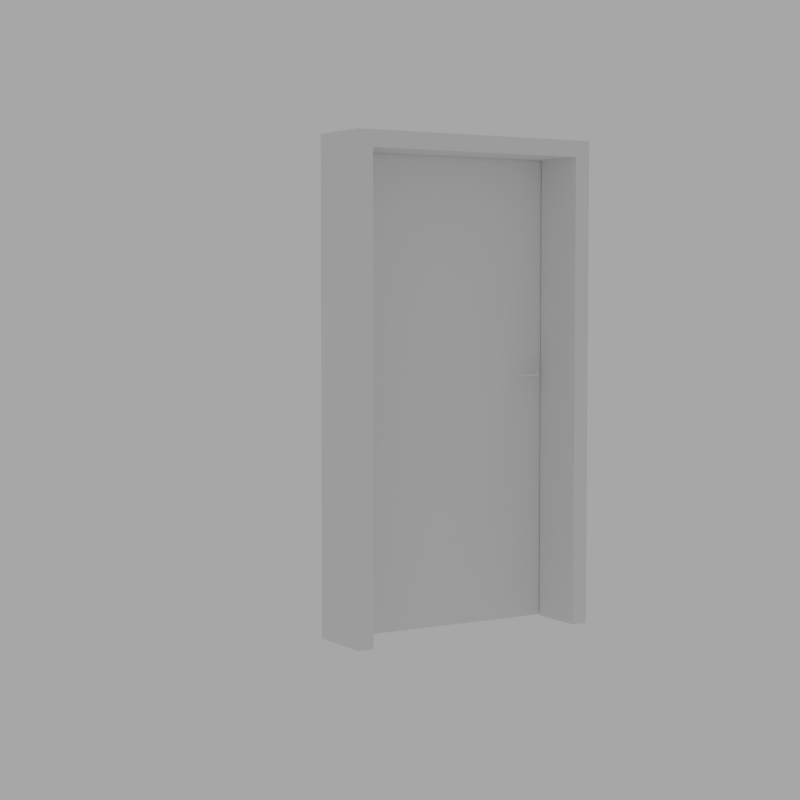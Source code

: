 # Source: ParametricDoor-V1.blend  (saved by Blender 2.76.0; exported with 4.5.12 LTS)
import bpy
from mathutils import Matrix  # noqa: F401  (used for matrix-valued properties, if any)

bpy.ops.wm.read_factory_settings(use_empty=True)
scene = bpy.context.scene
scene.name = 'Scene'

# ---- collections
col_collection_1 = bpy.data.collections.new('Collection 1'); scene.collection.children.link(col_collection_1)

# ---- materials (node trees are filled in below, after node groups)
mat_door = bpy.data.materials.new('_Door')
mat_door.alpha_threshold = 0.0
mat_door.roughness = 0.5
mat_door.line_color = (0.0, 0.0, 0.0, 1.0)
mat_doorhinges = bpy.data.materials.new('_DoorHinges')
mat_doorhinges.alpha_threshold = 0.0
mat_doorhinges.roughness = 0.5
mat_doorhinges.line_color = (0.0, 0.0, 0.0, 1.0)
mat_doorhandle = bpy.data.materials.new('_DoorHandle')
mat_doorhandle.alpha_threshold = 0.0
mat_doorhandle.roughness = 0.5
mat_doorhandle.line_color = (0.0, 0.0, 0.0, 1.0)

# ---- node groups
ng_auto_smooth = bpy.data.node_groups.new('Auto Smooth', 'GeometryNodeTree')
_s = ng_auto_smooth.interface.new_socket(name='Geometry', in_out='OUTPUT', socket_type='NodeSocketGeometry')
_s = ng_auto_smooth.interface.new_socket(name='Geometry', in_out='INPUT', socket_type='NodeSocketGeometry')
_s = ng_auto_smooth.interface.new_socket(name='Angle', in_out='INPUT', socket_type='NodeSocketFloat')
_s.subtype = 'ANGLE'
_s.min_value = 0.0
_s.max_value = 3.142
ng_auto_smooth.is_modifier = True
_N = ng_auto_smooth.nodes; _L = ng_auto_smooth.links
n0 = _N.new('NodeGroupOutput'); n0.name = 'Group Output'; n0.location = (480, -100)
n1 = _N.new('NodeGroupInput'); n1.name = 'Group Input'; n1.location = (-420, -300)
n2 = _N.new('NodeGroupInput'); n2.name = 'Group Input.001'; n2.location = (-60, -100)
n3 = _N.new('GeometryNodeSetShadeSmooth'); n3.name = 'Set Shade Smooth'; n3.location = (120, -100)
n3.domain = 'EDGE'
n4 = _N.new('GeometryNodeSetShadeSmooth'); n4.name = 'Set Shade Smooth.001'; n4.location = (300, -100)
n5 = _N.new('GeometryNodeInputMeshEdgeAngle'); n5.name = 'Edge Angle'; n5.location = (-420, -220)
n6 = _N.new('GeometryNodeInputEdgeSmooth'); n6.name = 'Is Edge Smooth'; n6.location = (-60, -160)
n7 = _N.new('GeometryNodeInputShadeSmooth'); n7.name = 'Is Face Smooth'; n7.location = (-240, -340)
n8 = _N.new('FunctionNodeBooleanMath'); n8.name = 'Boolean Math'; n8.location = (-60, -220)
n9 = _N.new('FunctionNodeCompare'); n9.name = 'Compare'; n9.location = (-240, -180)
n9.operation = 'LESS_EQUAL'
_L.new(n5.outputs[0], n9.inputs[0])
_L.new(n4.outputs[0], n0.inputs[0])
_L.new(n1.outputs[1], n9.inputs[1])
_L.new(n9.outputs[0], n8.inputs[0])
_L.new(n7.outputs[0], n8.inputs[1])
_L.new(n2.outputs[0], n3.inputs[0])
_L.new(n6.outputs[0], n3.inputs[1])
_L.new(n3.outputs[0], n4.inputs[0])
_L.new(n8.outputs[0], n3.inputs[2])
n0.is_active_output = True

# ---- material node trees
mat_door.use_nodes = True; mat_door.node_tree.nodes.clear()
_N = mat_door.node_tree.nodes; _L = mat_door.node_tree.links
n0 = _N.new('ShaderNodeOutputMaterial'); n0.name = 'Material Output'; n0.location = (26, 27)
n1 = _N.new('ShaderNodeBsdfDiffuse'); n1.name = 'Diffuse BSDF'; n1.location = (-174, 39)
_L.new(n1.outputs[0], n0.inputs[0])
n0.is_active_output = True
mat_doorhinges.use_nodes = True; mat_doorhinges.node_tree.nodes.clear()
_N = mat_doorhinges.node_tree.nodes; _L = mat_doorhinges.node_tree.links
n0 = _N.new('ShaderNodeOutputMaterial'); n0.name = 'Material Output'; n0.location = (26, 27)
n1 = _N.new('ShaderNodeBsdfDiffuse'); n1.name = 'Diffuse BSDF'; n1.location = (-174, 39)
_L.new(n1.outputs[0], n0.inputs[0])
n0.is_active_output = True
mat_doorhandle.use_nodes = True; mat_doorhandle.node_tree.nodes.clear()
_N = mat_doorhandle.node_tree.nodes; _L = mat_doorhandle.node_tree.links
n0 = _N.new('ShaderNodeOutputMaterial'); n0.name = 'Material Output'; n0.location = (26, 27)
n1 = _N.new('ShaderNodeBsdfDiffuse'); n1.name = 'Diffuse BSDF'; n1.location = (-174, 39)
_L.new(n1.outputs[0], n0.inputs[0])
n0.is_active_output = True

# ---- world
world_world = bpy.data.worlds.new('World'); scene.world = world_world
world_world.use_nodes = True; world_world.node_tree.nodes.clear()
_N = world_world.node_tree.nodes; _L = world_world.node_tree.links
n0 = _N.new('ShaderNodeOutputWorld'); n0.name = 'World Output'; n0.location = (26, 27)
n1 = _N.new('ShaderNodeBackground'); n1.name = 'Background'; n1.location = (-164, 39)
n1.inputs[0].default_value = (1.0, 1.0, 1.0, 1.0)
n1.inputs[1].default_value = 0.4
_L.new(n1.outputs[0], n0.inputs[0])
n0.is_active_output = True
world_world.color = (0.05088, 0.05088, 0.05088)
world_world.use_sun_shadow = False
world_world.sun_shadow_jitter_overblur = 0.0
world_world.cycles.sampling_method = 'MANUAL'
world_world.cycles.sample_map_resolution = 2048

# ---- cameras
cam_camera = bpy.data.cameras.new('Camera')
cam_camera.clip_end = 100.0
cam_camera.lens = 70.0
cam_camera.sensor_width = 32.0
cam_camera.sensor_height = 18.0
cam_camera.ortho_scale = 7.314
cam_camera.dof.focus_distance = 0.0

# ---- meshes
me_doorframe = bpy.data.meshes.new('_doorFrame')
me_doorframe.from_pydata([(1.09, -0.3, 2.07), (0.0, 0.0, 2.02), (1.04, -0.055, 2.02), (-0.05, 3.02e-08, 2.07), (1.04, 0.0, 2.02), (1.04, 0.0, -1.192e-07), (0.02, -0.055, 2.0), (0.02, -0.055, -5.96e-08), (0.02, -0.3, 2.0), (-0.05, -0.3, -5.96e-08), (-0.05, 3.02e-08, -5.96e-08), (-0.05, 3.02e-08, 2.07), (0.0, 0.0, -5.96e-08), (0.0, 0.0, 2.02), (1.09, 2.98e-08, 2.07), (-7.55e-09, -0.055, 2.02), (1.09, 2.98e-08, -1.192e-07), (-0.05, -0.3, 2.07), (1.09, -0.3, -1.192e-07), (1.02, -0.3, 2.0), (0.02, -0.3, 2.0), (1.02, -0.055, -1.192e-07), (1.02, -0.055, 2.0), (-0.05, -0.3, 2.07), (0.02, -0.3, -5.96e-08), (-7.55e-09, -0.055, 2.02), (-7.55e-09, -0.055, -5.96e-08), (1.09, 2.98e-08, 2.07), (0.02, -0.055, 2.0), (1.04, 0.0, 2.02), (1.02, -0.3, 2.0), (1.09, -0.3, 2.07), (1.02, -0.3, -1.192e-07), (1.04, -0.055, 2.02), (1.04, -0.055, -1.192e-07), (1.02, -0.055, 2.0), (0.0, 0.015, 0.351), (0.00375, 0.014, 0.351), (0.006495, 0.01125, 0.351), (0.0075, 0.0075, 0.351), (0.006495, 0.00375, 0.351), (0.00375, 0.001005, 0.351), (1.132e-09, 0.0, 0.351), (-0.00375, 0.001005, 0.351), (-0.006495, 0.00375, 0.351), (-0.0075, 0.0075, 0.351), (-0.006495, 0.01125, 0.351), (-0.00375, 0.014, 0.351), (0.0, 0.015, 0.249), (0.0, 0.015, 0.299), (0.00375, 0.014, 0.249), (0.00375, 0.014, 0.299), (0.006495, 0.01125, 0.249), (0.006495, 0.01125, 0.299), (0.0075, 0.0075, 0.249), (0.0075, 0.0075, 0.299), (0.006495, 0.00375, 0.249), (0.006495, 0.00375, 0.299), (0.00375, 0.001005, 0.249), (0.00375, 0.001005, 0.299), (1.132e-09, 0.0, 0.249), (1.132e-09, 0.0, 0.299), (-0.00375, 0.001005, 0.249), (-0.00375, 0.001005, 0.299), (-0.006495, 0.00375, 0.249), (-0.006495, 0.00375, 0.299), (-0.0075, 0.0075, 0.249), (-0.0075, 0.0075, 0.299), (-0.006495, 0.01125, 0.249), (-0.006495, 0.01125, 0.299), (-0.00375, 0.014, 0.249), (-0.00375, 0.014, 0.299), (0.0, 0.015, 1.721), (0.0, 0.015, 1.771), (0.00375, 0.014, 1.721), (0.00375, 0.014, 1.771), (0.006495, 0.01125, 1.721), (0.006495, 0.01125, 1.771), (0.0075, 0.0075, 1.721), (0.0075, 0.0075, 1.771), (0.006495, 0.00375, 1.721), (0.006495, 0.00375, 1.771), (0.00375, 0.001005, 1.721), (0.00375, 0.001005, 1.771), (1.132e-09, 0.0, 1.721), (1.132e-09, 0.0, 1.771), (-0.00375, 0.001005, 1.721), (-0.00375, 0.001005, 1.771), (-0.006495, 0.00375, 1.721), (-0.006495, 0.00375, 1.771), (-0.0075, 0.0075, 1.721), (-0.0075, 0.0075, 1.771), (-0.006495, 0.01125, 1.721), (-0.006495, 0.01125, 1.771), (-0.00375, 0.014, 1.721), (-0.00375, 0.014, 1.771), (0.0, 0.015, 1.669), (0.0, 0.015, 1.719), (0.00375, 0.014, 1.669), (0.00375, 0.014, 1.719), (0.006495, 0.01125, 1.669), (0.006495, 0.01125, 1.719), (0.0075, 0.0075, 1.669), (0.0075, 0.0075, 1.719), (0.006495, 0.00375, 1.669), (0.006495, 0.00375, 1.719), (0.00375, 0.001005, 1.669), (0.00375, 0.001005, 1.719), (1.132e-09, 0.0, 1.669), (1.132e-09, 0.0, 1.719), (-0.00375, 0.001005, 1.669), (-0.00375, 0.001005, 1.719), (-0.006495, 0.00375, 1.669), (-0.006495, 0.00375, 1.719), (-0.0075, 0.0075, 1.669), (-0.0075, 0.0075, 1.719), (-0.006495, 0.01125, 1.669), (-0.006495, 0.01125, 1.719), (-0.00375, 0.014, 1.669), (-0.00375, 0.014, 1.719), (0.0, 0.015, 0.301), (0.00375, 0.014, 0.301), (0.006495, 0.01125, 0.301), (0.0075, 0.0075, 0.301), (0.006495, 0.00375, 0.301), (0.00375, 0.001005, 0.301), (1.132e-09, 0.0, 0.301), (-0.00375, 0.001005, 0.301), (-0.006495, 0.00375, 0.301), (-0.0075, 0.0075, 0.301), (-0.006495, 0.01125, 0.301), (-0.00375, 0.014, 0.301)], [], [(26, 12, 13, 25), (10, 11, 13, 12), (11, 10, 9, 23), (21, 34, 18, 32), (4, 33, 31, 14), (14, 31, 18, 16), (32, 19, 22, 21), (24, 7, 6, 8), (23, 9, 24, 8), (13, 11, 23, 25), (7, 26, 25, 6), (25, 23, 8, 6), (7, 24, 9, 26), (12, 26, 9, 10), (3, 1, 15, 17), (15, 28, 20, 17), (34, 33, 4, 5), (16, 5, 4, 14), (21, 22, 33, 34), (31, 19, 32, 18), (33, 22, 19, 31), (5, 16, 18, 34), (27, 0, 2, 29), (2, 0, 30, 35), (27, 3, 17, 0), (2, 15, 1, 29), (29, 1, 3, 27), (0, 17, 20, 30), (30, 20, 28, 35), (28, 15, 2, 35), (120, 36, 37, 121), (121, 37, 38, 122), (122, 38, 39, 123), (123, 39, 40, 124), (124, 40, 41, 125), (125, 41, 42, 126), (126, 42, 43, 127), (127, 43, 44, 128), (128, 44, 45, 129), (129, 45, 46, 130), (131, 47, 36, 120), (130, 46, 47, 131), (48, 49, 51, 50), (50, 51, 53, 52), (52, 53, 55, 54), (54, 55, 57, 56), (56, 57, 59, 58), (58, 59, 61, 60), (60, 61, 63, 62), (62, 63, 65, 64), (64, 65, 67, 66), (66, 67, 69, 68), (70, 71, 49, 48), (68, 69, 71, 70), (72, 73, 75, 74), (74, 75, 77, 76), (76, 77, 79, 78), (78, 79, 81, 80), (80, 81, 83, 82), (82, 83, 85, 84), (84, 85, 87, 86), (86, 87, 89, 88), (88, 89, 91, 90), (90, 91, 93, 92), (75, 73, 95, 93, 91, 89, 87, 85, 83, 81, 79, 77), (94, 95, 73, 72), (92, 93, 95, 94), (72, 74, 76, 78, 80, 82, 84, 86, 88, 90, 92, 94), (96, 97, 99, 98), (98, 99, 101, 100), (100, 101, 103, 102), (102, 103, 105, 104), (104, 105, 107, 106), (106, 107, 109, 108), (108, 109, 111, 110), (110, 111, 113, 112), (112, 113, 115, 114), (114, 115, 117, 116), (99, 97, 119, 117, 115, 113, 111, 109, 107, 105, 103, 101), (118, 119, 97, 96), (116, 117, 119, 118), (96, 98, 100, 102, 104, 106, 108, 110, 112, 114, 116, 118), (48, 50, 52, 54, 56, 58, 60, 62, 64, 66, 68, 70), (51, 49, 71, 69, 67, 65, 63, 61, 59, 57, 55, 53), (120, 121, 122, 123, 124, 125, 126, 127, 128, 129, 130, 131), (37, 36, 47, 46, 45, 44, 43, 42, 41, 40, 39, 38)])
me_doorframe.polygons.foreach_set('use_smooth', [0, 0, 0, 0, 0, 0, 0, 0, 0, 0, 0, 0, 0, 0, 0, 0, 0, 0, 0, 0, 0, 0, 0, 0, 0, 0, 0, 0, 0, 0, 1, 1, 1, 1, 1, 1, 1, 1, 1, 1, 1, 1, 1, 1, 1, 1, 1, 1, 1, 1, 1, 1, 1, 1, 1, 1, 1, 1, 1, 1, 1, 1, 1, 1, 1, 1, 1, 1, 1, 1, 1, 1, 1, 1, 1, 1, 1, 1, 1, 1, 1, 1, 1, 1, 1, 1])
me_doorframe.polygons.foreach_set('material_index', [0, 0, 0, 0, 0, 0, 0, 0, 0, 0, 0, 0, 0, 0, 0, 0, 0, 0, 0, 0, 0, 0, 0, 0, 0, 0, 0, 0, 0, 0, 1, 1, 1, 1, 1, 1, 1, 1, 1, 1, 1, 1, 1, 1, 1, 1, 1, 1, 1, 1, 1, 1, 1, 1, 1, 1, 1, 1, 1, 1, 1, 1, 1, 1, 1, 1, 1, 1, 1, 1, 1, 1, 1, 1, 1, 1, 1, 1, 1, 1, 1, 1, 1, 1, 1, 1])
_uv = me_doorframe.uv_layers.new(name='UVMap')
_uv.uv.foreach_set('vector', [0.3203, 0.02734, 0.3477, 0.02734, 0.3477, 0.8516, 0.3203, 0.8516, 0.3672, 0.02734, 0.3672, 0.8711, 0.3477, 0.8516, 0.3477, 0.02734, 0.3672, 0.8711, 0.3672, 0.02734, 0.4883, 0.02734, 0.4883, 0.8711, 0.01562, 0.03125, 0.01562, 0.02344, 0.1133, 0.0, 0.1133, 0.03125, 0.2656, 0.9062, 0.2422, 0.9062, 0.1445, 0.875, 0.2656, 0.875, 0.2656, 0.875, 0.1445, 0.875, 0.1445, 0.03125, 0.2656, 0.03125, 0.1133, 0.03125, 0.1133, 0.8477, 0.01562, 0.8477, 0.01562, 0.03125, 0.5156, 0.02734, 0.6172, 0.02734, 0.6172, 0.8438, 0.5156, 0.8438, 0.4883, 0.8711, 0.4883, 0.02734, 0.5156, 0.02734, 0.5156, 0.8438, 0.3672, 0.9023, 0.3672, 0.8711, 0.4883, 0.8711, 0.3906, 0.9023, 0.6172, 0.02734, 0.6328, 0.02734, 0.6328, 0.8516, 0.6172, 0.8438, 0.6172, 0.8555, 0.5195, 0.8828, 0.5156, 0.8438, 0.6172, 0.8438, 0.6172, 0.02734, 0.5156, 0.02734, 0.5156, 0.0, 0.6172, 0.01953, 0.3672, 0.003906, 0.3906, 0.003906, 0.4883, 0.02734, 0.3672, 0.02734, 0.5, 0.05078, 0.5, 0.02344, 0.5156, 0.02344, 0.6172, 0.05078, 0.7109, 0.0, 0.7188, 0.007812, 0.6484, 0.07812, 0.6172, 0.05078, 0.3086, 0.03125, 0.3086, 0.8555, 0.2852, 0.8555, 0.2852, 0.03125, 0.2656, 0.03125, 0.2852, 0.03125, 0.2852, 0.8555, 0.2656, 0.875, 0.01562, 0.03125, 0.01562, 0.8477, 0.0, 0.8633, 0.0, 0.03125, 0.1445, 0.875, 0.1133, 0.8477, 0.1133, 0.03125, 0.1445, 0.03125, 0.01562, 0.8555, 0.01562, 0.8477, 0.1133, 0.8477, 0.1133, 0.8867, 0.2656, 0.007812, 0.2656, 0.03125, 0.1445, 0.03125, 0.2422, 0.007812, 0.5, 0.5234, 0.6172, 0.5234, 0.5156, 0.5508, 0.5, 0.5508, 0.7109, 0.5742, 0.6172, 0.5234, 0.6484, 0.4961, 0.7188, 0.5625, 0.5, 0.5234, 0.5, 0.05078, 0.6172, 0.05078, 0.6172, 0.5234, 0.4531, 0.5039, 0.4531, 0.07031, 0.4766, 0.07031, 0.4766, 0.5039, 0.4766, 0.5039, 0.4766, 0.07031, 0.5, 0.05078, 0.5, 0.5234, 0.6172, 0.5234, 0.6172, 0.05078, 0.6484, 0.07812, 0.6484, 0.4961, 0.6484, 0.4961, 0.6484, 0.07812, 0.75, 0.07812, 0.75, 0.4961, 0.75, 0.07812, 0.7578, 0.07031, 0.7578, 0.5039, 0.75, 0.4961, 0.1811, 0.5918, 0.1811, 0.9082, 0.1565, 0.9082, 0.1565, 0.5918, 0.1565, 0.5918, 0.1565, 0.9082, 0.132, 0.9082, 0.132, 0.5918, 0.132, 0.5918, 0.132, 0.9082, 0.1074, 0.9082, 0.1074, 0.5918, 0.1074, 0.5918, 0.1074, 0.9082, 0.08284, 0.9082, 0.08284, 0.5918, 0.08284, 0.5918, 0.08284, 0.9082, 0.05828, 0.9082, 0.05828, 0.5918, 0.05828, 0.5918, 0.05828, 0.9082, 0.03371, 0.9082, 0.03371, 0.5918, 0.3285, 0.5918, 0.3285, 0.9082, 0.3039, 0.9082, 0.3039, 0.5918, 0.3039, 0.5918, 0.3039, 0.9082, 0.2793, 0.9082, 0.2793, 0.5918, 0.2793, 0.5918, 0.2793, 0.9082, 0.2548, 0.9082, 0.2548, 0.5918, 0.2548, 0.5918, 0.2548, 0.9082, 0.2302, 0.9082, 0.2302, 0.5918, 0.2057, 0.5918, 0.2057, 0.9082, 0.1811, 0.9082, 0.1811, 0.5918, 0.2302, 0.5918, 0.2302, 0.9082, 0.2057, 0.9082, 0.2057, 0.5918, 0.1811, 0.09183, 0.1811, 0.4082, 0.1565, 0.4082, 0.1565, 0.09183, 0.1565, 0.09183, 0.1565, 0.4082, 0.132, 0.4082, 0.132, 0.09183, 0.132, 0.09183, 0.132, 0.4082, 0.1074, 0.4082, 0.1074, 0.09183, 0.1074, 0.09183, 0.1074, 0.4082, 0.08284, 0.4082, 0.08284, 0.09183, 0.08284, 0.09183, 0.08284, 0.4082, 0.05828, 0.4082, 0.05828, 0.09183, 0.05828, 0.09183, 0.05828, 0.4082, 0.03372, 0.4082, 0.03372, 0.09183, 0.3285, 0.09183, 0.3285, 0.4082, 0.3039, 0.4082, 0.3039, 0.09183, 0.3039, 0.09183, 0.3039, 0.4082, 0.2793, 0.4082, 0.2793, 0.09183, 0.2793, 0.09183, 0.2793, 0.4082, 0.2548, 0.4082, 0.2548, 0.09183, 0.2548, 0.09183, 0.2548, 0.4082, 0.2302, 0.4082, 0.2302, 0.09183, 0.2057, 0.09183, 0.2057, 0.4082, 0.1811, 0.4082, 0.1811, 0.09183, 0.2302, 0.09183, 0.2302, 0.4082, 0.2057, 0.4082, 0.2057, 0.09183, 0.8383, 0.09183, 0.8383, 0.4082, 0.8138, 0.4082, 0.8138, 0.09183, 0.8138, 0.09183, 0.8138, 0.4082, 0.7892, 0.4082, 0.7892, 0.09183, 0.7892, 0.09183, 0.7892, 0.4082, 0.7647, 0.4082, 0.7647, 0.09183, 0.7647, 0.09183, 0.7647, 0.4082, 0.7401, 0.4082, 0.7401, 0.09183, 0.7401, 0.09183, 0.7401, 0.4082, 0.7155, 0.4082, 0.7155, 0.09183, 0.7155, 0.09183, 0.7155, 0.4082, 0.691, 0.4082, 0.691, 0.09183, 0.9857, 0.09183, 0.9857, 0.4082, 0.9612, 0.4082, 0.9612, 0.09183, 0.9612, 0.09183, 0.9612, 0.4082, 0.9366, 0.4082, 0.9366, 0.09183, 0.9366, 0.09183, 0.9366, 0.4082, 0.912, 0.4082, 0.912, 0.09183, 0.912, 0.09183, 0.912, 0.4082, 0.8875, 0.4082, 0.8875, 0.09183, 0.7368, 0.4876, 0.7155, 0.4998, 0.691, 0.4998, 0.6697, 0.4876, 0.6574, 0.4663, 0.6574, 0.4417, 0.6697, 0.4205, 0.691, 0.4082, 0.7155, 0.4082, 0.7368, 0.4205, 0.7491, 0.4417, 0.7491, 0.4663, 0.8629, 0.09183, 0.8629, 0.4082, 0.8383, 0.4082, 0.8383, 0.09183, 0.8875, 0.09183, 0.8875, 0.4082, 0.8629, 0.4082, 0.8629, 0.09183, 0.7155, 0.000162, 0.7368, 0.01244, 0.7491, 0.03371, 0.7491, 0.05828, 0.7368, 0.07955, 0.7155, 0.09183, 0.691, 0.09183, 0.6697, 0.07955, 0.6574, 0.05828, 0.6574, 0.03371, 0.6697, 0.01244, 0.691, 0.000162, 0.5097, 0.09183, 0.5097, 0.4082, 0.4852, 0.4082, 0.4852, 0.09183, 0.4852, 0.09183, 0.4852, 0.4082, 0.4606, 0.4082, 0.4606, 0.09183, 0.4606, 0.09183, 0.4606, 0.4082, 0.436, 0.4082, 0.436, 0.09183, 0.436, 0.09183, 0.436, 0.4082, 0.4115, 0.4082, 0.4115, 0.09183, 0.4115, 0.09183, 0.4115, 0.4082, 0.3869, 0.4082, 0.3869, 0.09183, 0.3869, 0.09183, 0.3869, 0.4082, 0.3623, 0.4082, 0.3623, 0.09183, 0.6571, 0.09183, 0.6571, 0.4082, 0.6325, 0.4082, 0.6325, 0.09183, 0.6325, 0.09183, 0.6325, 0.4082, 0.608, 0.4082, 0.608, 0.09183, 0.608, 0.09183, 0.608, 0.4082, 0.5834, 0.4082, 0.5834, 0.09183, 0.5834, 0.09183, 0.5834, 0.4082, 0.5588, 0.4082, 0.5588, 0.09183, 0.4082, 0.4876, 0.3869, 0.4998, 0.3623, 0.4998, 0.3411, 0.4876, 0.3288, 0.4663, 0.3288, 0.4417, 0.3411, 0.4205, 0.3623, 0.4082, 0.3869, 0.4082, 0.4082, 0.4205, 0.4205, 0.4417, 0.4205, 0.4663, 0.5343, 0.09183, 0.5343, 0.4082, 0.5097, 0.4082, 0.5097, 0.09183, 0.5588, 0.09183, 0.5588, 0.4082, 0.5343, 0.4082, 0.5343, 0.09183, 0.3869, 0.000162, 0.4082, 0.01244, 0.4205, 0.03371, 0.4205, 0.05828, 0.4082, 0.07955, 0.3869, 0.09183, 0.3623, 0.09183, 0.3411, 0.07955, 0.3288, 0.05828, 0.3288, 0.03371, 0.3411, 0.01244, 0.3623, 0.000162, 0.05828, 0.000162, 0.07955, 0.01244, 0.09183, 0.03371, 0.09183, 0.05828, 0.07955, 0.07955, 0.05828, 0.09183, 0.03372, 0.09183, 0.01244, 0.07955, 0.0001621, 0.05828, 0.000162, 0.03372, 0.01244, 0.01244, 0.03371, 0.000162, 0.07955, 0.4876, 0.05828, 0.4998, 0.03372, 0.4998, 0.01245, 0.4876, 0.0001644, 0.4663, 0.0001642, 0.4417, 0.01245, 0.4205, 0.03372, 0.4082, 0.05828, 0.4082, 0.07955, 0.4205, 0.09183, 0.4417, 0.09183, 0.4663, 0.05828, 0.5002, 0.07955, 0.5124, 0.09183, 0.5337, 0.09183, 0.5583, 0.07955, 0.5795, 0.05828, 0.5918, 0.03371, 0.5918, 0.01244, 0.5795, 0.000162, 0.5583, 0.000162, 0.5337, 0.01244, 0.5124, 0.03371, 0.5002, 0.07955, 0.9876, 0.05828, 0.9998, 0.03372, 0.9998, 0.01244, 0.9876, 0.000162, 0.9663, 0.000162, 0.9417, 0.01244, 0.9205, 0.03371, 0.9082, 0.05828, 0.9082, 0.07955, 0.9205, 0.09183, 0.9417, 0.09183, 0.9663])
me_doorframe.materials.append(mat_door)
me_doorframe.materials.append(mat_doorhinges)
me_doorframe.use_remesh_preserve_volume = False
me_doorframe.use_remesh_preserve_attributes = False
me_doorframe.use_mirror_vertex_groups = False
me_doorframe.update()
me_doorleaf = bpy.data.meshes.new('_doorLeaf')
me_doorleaf.from_pydata([(1.037, -0.0475, 1.14), (1.037, -0.0175, 1.14), (1.037, -0.0475, 0.94), (1.037, -0.0175, 0.94), (1.027, -0.0475, 1.14), (1.027, -0.0175, 1.14), (1.027, -0.0475, 0.94), (1.027, -0.0175, 0.94), (1.037, -0.0425, 1.14), (1.037, -0.0225, 1.14), (1.037, -0.0425, 0.94), (1.037, -0.0225, 0.94), (1.027, -0.0425, 1.14), (1.027, -0.0225, 1.14), (1.027, -0.0425, 0.94), (1.027, -0.0225, 0.94), (1.037, -0.0175, 1.082), (1.037, -0.0175, 1.053), (1.037, -0.0475, 1.053), (1.037, -0.0475, 1.082), (1.027, -0.0175, 1.082), (1.027, -0.0175, 1.053), (1.027, -0.0475, 1.053), (1.027, -0.0475, 1.082), (1.027, -0.0425, 1.082), (1.027, -0.0425, 1.053), (1.027, -0.0225, 1.082), (1.027, -0.0225, 1.053), (1.037, -0.0425, 1.053), (1.037, -0.0425, 1.082), (1.037, -0.0225, 1.053), (1.037, -0.0225, 1.082), (1.037, -0.0415, 1.082), (1.037, -0.0415, 1.053), (1.047, -0.0235, 1.082), (1.047, -0.0235, 1.053), (1.027, -0.0415, 1.082), (1.027, -0.0415, 1.053), (1.027, -0.0235, 1.082), (1.027, -0.0235, 1.053), (0.005, -0.0075, 0.005), (0.005, -0.0575, 0.005), (1.035, -0.0575, 0.005), (0.005, -0.0575, 2.015), (1.035, -0.0575, 2.015), (1.035, -0.0075, 0.005), (1.035, -0.0075, 2.015), (0.005, -0.0075, 2.015), (0.969, 0.0525, 1.066), (0.9678, 0.05006, 1.065), (0.959, -0.0025, 1.06), (0.961, -0.0025, 1.057), (0.969, 0.0525, 1.074), (0.9678, 0.05006, 1.075), (0.959, -0.0025, 1.08), (0.961, -0.0025, 1.082), (0.979, 0.04012, 1.075), (0.977, 0.03877, 1.077), (0.979, 0.04012, 1.065), (0.977, 0.03877, 1.063), (0.977, -0.0025, 1.082), (0.979, -0.0025, 1.08), (0.979, -0.0025, 1.06), (0.977, -0.0025, 1.057), (0.959, 0.02654, 1.077), (0.961, 0.0279, 1.078), (0.9574, 0.02814, 1.077), (0.9586, 0.03058, 1.078), (0.959, 0.02654, 1.063), (0.961, 0.0279, 1.062), (0.9574, 0.02814, 1.063), (0.9586, 0.03058, 1.062), (0.8597, 0.04686, 1.075), (0.8597, 0.03822, 1.075), (0.859, 0.04682, 1.074), (0.859, 0.03832, 1.074), (0.859, 0.03832, 1.066), (0.859, 0.04682, 1.066), (0.8597, 0.03755, 1.066), (0.8597, 0.03755, 1.074), (0.8597, 0.04755, 1.074), (0.8597, 0.04755, 1.066), (0.8597, 0.04686, 1.065), (0.8597, 0.03822, 1.065), (0.953, -0.0075, 0.94), (0.949, -0.0075, 0.944), (0.949, -0.0075, 1.136), (0.953, -0.0075, 1.14), (0.989, -0.0075, 0.944), (0.985, -0.0075, 0.94), (0.989, -0.0075, 1.136), (0.985, -0.0075, 1.14), (0.953, -0.0025, 0.94), (0.949, -0.0025, 0.944), (0.949, -0.0025, 1.136), (0.953, -0.0025, 1.14), (0.989, -0.0025, 0.944), (0.985, -0.0025, 0.94), (0.989, -0.0025, 1.136), (0.985, -0.0025, 1.14), (0.969, -0.1175, 1.066), (0.9678, -0.1151, 1.065), (0.959, -0.0625, 1.06), (0.961, -0.0625, 1.057), (0.969, -0.1175, 1.074), (0.9678, -0.1151, 1.075), (0.959, -0.0625, 1.08), (0.961, -0.0625, 1.082), (0.979, -0.1051, 1.075), (0.977, -0.1038, 1.077), (0.979, -0.1051, 1.065), (0.977, -0.1038, 1.063), (0.977, -0.0625, 1.082), (0.979, -0.0625, 1.08), (0.979, -0.0625, 1.06), (0.977, -0.0625, 1.057), (0.959, -0.09154, 1.077), (0.961, -0.0929, 1.078), (0.9574, -0.09314, 1.077), (0.9586, -0.09558, 1.078), (0.959, -0.09154, 1.063), (0.961, -0.0929, 1.062), (0.9574, -0.09314, 1.063), (0.9586, -0.09558, 1.062), (0.8597, -0.1119, 1.075), (0.8597, -0.1032, 1.075), (0.859, -0.1118, 1.074), (0.859, -0.1033, 1.074), (0.859, -0.1033, 1.066), (0.859, -0.1118, 1.066), (0.8597, -0.1026, 1.066), (0.8597, -0.1026, 1.074), (0.8597, -0.1125, 1.074), (0.8597, -0.1125, 1.066), (0.8597, -0.1119, 1.065), (0.8597, -0.1032, 1.065), (0.953, -0.0575, 0.94), (0.949, -0.0575, 0.944), (0.949, -0.0575, 1.136), (0.953, -0.0575, 1.14), (0.989, -0.0575, 0.944), (0.985, -0.0575, 0.94), (0.989, -0.0575, 1.136), (0.985, -0.0575, 1.14), (0.953, -0.0625, 0.94), (0.949, -0.0625, 0.944), (0.949, -0.0625, 1.136), (0.953, -0.0625, 1.14), (0.989, -0.0625, 0.944), (0.985, -0.0625, 0.94), (0.989, -0.0625, 1.136), (0.985, -0.0625, 1.14), (0.005, -0.0575, 1.04), (1.035, -0.0575, 1.04), (1.035, -0.0075, 1.04), (0.005, -0.0075, 1.04), (0.005, -0.0075, 1.09), (0.005, -0.0575, 1.09), (1.035, -0.0575, 1.09), (1.035, -0.0075, 1.09), (0.005, -0.01931, 0.005), (0.005, -0.01931, 2.015), (1.035, -0.01931, 0.005), (1.035, -0.01931, 2.015), (1.035, -0.01931, 1.04), (0.005, -0.01931, 1.04), (0.005, -0.01931, 1.09), (1.035, -0.01931, 1.09), (0.005, -0.0454, 0.005), (1.035, -0.0454, 0.005), (1.035, -0.0454, 2.015), (0.005, -0.0454, 1.04), (0.005, -0.0454, 1.09), (0.005, -0.0454, 2.015), (1.035, -0.0454, 1.04), (1.035, -0.0454, 1.09), (1.015, -0.0454, 1.04), (1.015, -0.01931, 1.04), (1.015, -0.0454, 1.09), (1.015, -0.01931, 1.09)], [], [(30, 11, 3, 17), (27, 21, 7, 15), (9, 1, 5, 13), (19, 0, 4, 23), (10, 2, 6, 14), (17, 3, 7, 21), (3, 11, 15, 7), (11, 10, 14, 15), (0, 8, 12, 4), (8, 9, 13, 12), (22, 25, 14, 6), (25, 27, 15, 14), (18, 2, 10, 28), (28, 10, 11, 30), (8, 29, 31, 9), (28, 30, 27, 25), (0, 19, 29, 8), (19, 18, 28, 29), (12, 13, 26, 24), (31, 29, 24, 26), (4, 12, 24, 23), (23, 24, 25, 22), (1, 16, 20, 5), (16, 17, 21, 20), (2, 18, 22, 6), (18, 19, 23, 22), (13, 5, 20, 26), (26, 20, 21, 27), (9, 31, 16, 1), (31, 30, 17, 16), (30, 31, 26, 27), (29, 28, 25, 24), (33, 32, 36, 37), (33, 35, 34, 32), (37, 36, 38, 39), (35, 33, 37, 39), (34, 35, 39, 38), (32, 34, 38, 36), (152, 41, 42, 153), (171, 168, 41, 152), (156, 47, 46, 159), (61, 62, 58, 56), (52, 56, 58, 48), (49, 59, 69, 71), (69, 59, 63, 51), (57, 65, 55, 60), (57, 53, 67, 65), (72, 73, 67, 53), (74, 77, 76, 75), (66, 79, 78, 70), (48, 81, 80, 52), (82, 49, 71, 83), (70, 68, 64, 66), (64, 68, 50, 54), (60, 61, 56, 57), (59, 58, 62, 63), (49, 48, 58, 59), (57, 56, 52, 53), (70, 71, 69, 68), (68, 69, 51, 50), (54, 55, 65, 64), (64, 65, 67, 66), (80, 72, 53, 52), (66, 67, 73, 79), (75, 73, 72, 74), (79, 75, 76, 78), (83, 76, 77, 82), (81, 77, 74, 80), (71, 70, 78, 83), (82, 81, 48, 49), (81, 82, 77), (74, 72, 80), (75, 79, 73), (83, 78, 76), (90, 88, 96, 98), (95, 99, 98, 96, 97, 92, 93, 94), (92, 97, 89, 84), (85, 86, 94, 93), (87, 91, 99, 95), (89, 97, 96, 88), (99, 91, 90, 98), (85, 93, 92, 84), (87, 95, 94, 86), (113, 108, 110, 114), (104, 100, 110, 108), (101, 123, 121, 111), (121, 103, 115, 111), (109, 112, 107, 117), (109, 117, 119, 105), (124, 105, 119, 125), (126, 127, 128, 129), (118, 122, 130, 131), (100, 104, 132, 133), (134, 135, 123, 101), (122, 118, 116, 120), (116, 106, 102, 120), (112, 109, 108, 113), (111, 115, 114, 110), (101, 111, 110, 100), (109, 105, 104, 108), (122, 120, 121, 123), (120, 102, 103, 121), (106, 116, 117, 107), (116, 118, 119, 117), (132, 104, 105, 124), (118, 131, 125, 119), (127, 126, 124, 125), (131, 130, 128, 127), (135, 134, 129, 128), (133, 132, 126, 129), (123, 135, 130, 122), (134, 101, 100, 133), (133, 129, 134), (126, 132, 124), (127, 125, 131), (135, 128, 130), (142, 150, 148, 140), (147, 146, 145, 144, 149, 148, 150, 151), (144, 136, 141, 149), (137, 145, 146, 138), (139, 147, 151, 143), (141, 140, 148, 149), (151, 150, 142, 143), (137, 136, 144, 145), (139, 138, 146, 147), (164, 162, 45, 154), (168, 169, 42, 41), (163, 46, 47, 161), (167, 164, 154, 159), (40, 155, 154, 45), (172, 171, 152, 157), (157, 152, 153, 158), (43, 157, 158, 44), (173, 172, 157, 43), (163, 167, 159, 46), (155, 156, 159, 154), (170, 175, 167, 163), (47, 156, 166, 161), (156, 155, 165, 166), (164, 167, 179, 177), (170, 163, 161, 173), (40, 45, 162, 160), (174, 169, 162, 164), (155, 40, 160, 165), (153, 42, 169, 174), (44, 170, 173, 43), (158, 153, 174, 175), (44, 158, 175, 170), (161, 166, 172, 173), (166, 165, 171, 172), (160, 162, 169, 168), (165, 160, 168, 171), (178, 176, 177, 179), (167, 175, 178, 179), (174, 164, 177, 176), (175, 174, 176, 178)])
me_doorleaf.polygons.foreach_set('material_index', [1, 1, 1, 1, 1, 1, 1, 1, 1, 1, 1, 1, 1, 1, 1, 1, 1, 1, 1, 1, 1, 1, 1, 1, 1, 1, 1, 1, 1, 1, 1, 1, 1, 1, 1, 1, 1, 1, 0, 0, 0, 1, 1, 1, 1, 1, 1, 1, 1, 1, 1, 1, 1, 1, 1, 1, 1, 1, 1, 1, 1, 1, 1, 1, 1, 1, 1, 1, 1, 1, 1, 1, 1, 1, 1, 1, 1, 1, 1, 1, 1, 1, 1, 1, 1, 1, 1, 1, 1, 1, 1, 1, 1, 1, 1, 1, 1, 1, 1, 1, 1, 1, 1, 1, 1, 1, 1, 1, 1, 1, 1, 1, 1, 1, 1, 1, 1, 1, 1, 1, 1, 1, 1, 1, 1, 0, 0, 0, 0, 0, 0, 0, 0, 0, 0, 0, 0, 0, 0, 0, 0, 0, 0, 0, 0, 0, 0, 0, 0, 0, 0, 0, 0, 0, 0, 0])
_uv = me_doorleaf.uv_layers.new(name='UVMap')
_uv.uv.foreach_set('vector', [0.09794, 0.3421, 0.09794, 0.02818, 0.1119, 0.02818, 0.1119, 0.3421, 0.4353, 0.3314, 0.4205, 0.3314, 0.4356, 0.0002787, 0.4503, 0.0009507, 0.09794, 0.5863, 0.1119, 0.5863, 0.1119, 0.6142, 0.09794, 0.6142, 0.02818, 0.4258, 0.02818, 0.5863, 0.0002787, 0.5863, 0.000279, 0.4258, 0.04214, 0.02818, 0.02818, 0.02818, 0.02818, 0.0002787, 0.04214, 0.0002787, 0.1119, 0.3421, 0.1119, 0.02818, 0.1398, 0.02818, 0.1398, 0.3421, 0.1119, 0.02818, 0.09794, 0.02818, 0.09794, 0.0002787, 0.1119, 0.0002787, 0.09794, 0.02818, 0.04214, 0.02818, 0.04214, 0.0002787, 0.09794, 0.0002787, 0.02818, 0.5863, 0.04214, 0.5863, 0.04214, 0.6142, 0.02818, 0.6142, 0.04214, 0.5863, 0.09794, 0.5863, 0.09794, 0.6142, 0.04214, 0.6142, 0.5134, 0.3356, 0.5011, 0.3359, 0.5059, 0.003201, 0.5178, 0.003392, 0.5011, 0.3359, 0.4353, 0.3314, 0.4503, 0.0009507, 0.5059, 0.003201, 0.02818, 0.3421, 0.02818, 0.02818, 0.04214, 0.02818, 0.04214, 0.3421, 0.04214, 0.3421, 0.04214, 0.02818, 0.09794, 0.02818, 0.09794, 0.3421, 0.04214, 0.5863, 0.04214, 0.4258, 0.09794, 0.4258, 0.09794, 0.5863, 0.5468, 0.5874, 0.5468, 0.5316, 0.5747, 0.5316, 0.5747, 0.5874, 0.02818, 0.5863, 0.02818, 0.4258, 0.04214, 0.4258, 0.04214, 0.5863, 0.02818, 0.4258, 0.02818, 0.3421, 0.04214, 0.3421, 0.04214, 0.4258, 0.5029, 0.5831, 0.4518, 0.5861, 0.4378, 0.4196, 0.5016, 0.4119, 0.6026, 0.531, 0.5468, 0.531, 0.5468, 0.5031, 0.6026, 0.5031, 0.5178, 0.5828, 0.5029, 0.5831, 0.5016, 0.4119, 0.5152, 0.4117, 0.5152, 0.4117, 0.5016, 0.4119, 0.5011, 0.3359, 0.5134, 0.3356, 0.1119, 0.5863, 0.1119, 0.4258, 0.1398, 0.4258, 0.1398, 0.5863, 0.1119, 0.4258, 0.1119, 0.3421, 0.1398, 0.3421, 0.1398, 0.4258, 0.02818, 0.02818, 0.02818, 0.3421, 0.0002791, 0.3421, 0.000279, 0.02818, 0.02818, 0.3421, 0.02818, 0.4258, 0.000279, 0.4258, 0.0002791, 0.3421, 0.4518, 0.5861, 0.4382, 0.5873, 0.4236, 0.4205, 0.4378, 0.4196, 0.4378, 0.4196, 0.4236, 0.4205, 0.4205, 0.3314, 0.4353, 0.3314, 0.09794, 0.5863, 0.09794, 0.4258, 0.1119, 0.4258, 0.1119, 0.5863, 0.09794, 0.4258, 0.09794, 0.3421, 0.1119, 0.3421, 0.1119, 0.4258, 0.5463, 0.5031, 0.5463, 0.5868, 0.5184, 0.5868, 0.5184, 0.5031, 0.479, 0.3922, 0.4855, 0.3552, 0.5011, 0.3359, 0.5016, 0.4119, 0.6289, 0.4741, 0.5688, 0.468, 0.559, 0.4901, 0.6341, 0.5025, 0.6289, 0.4741, 0.6451, 0.4175, 0.5592, 0.4175, 0.5688, 0.468, 0.6451, 0.3049, 0.5592, 0.3049, 0.5592, 0.3582, 0.6451, 0.3582, 0.6451, 0.4175, 0.6289, 0.4741, 0.6341, 0.5025, 0.6886, 0.4747, 0.5592, 0.4175, 0.6451, 0.4175, 0.6451, 0.3582, 0.5592, 0.3582, 0.5688, 0.468, 0.5592, 0.4175, 0.5184, 0.4603, 0.559, 0.4901, 0.844, 0.4962, 0.844, 1.0, 0.0, 1.0, 0.0, 0.4962, 0.8538, 0.4962, 0.8538, 1.0, 0.844, 1.0, 0.844, 0.4962, 1.0, 0.5537, 1.0, 0.9996, 0.1573, 0.9996, 0.1573, 0.5537, 0.9997, 0.767, 0.9997, 0.8229, 0.8808, 0.8099, 0.8808, 0.78, 0.8364, 0.7838, 0.8808, 0.78, 0.8808, 0.8099, 0.8364, 0.8061, 0.7784, 0.00826, 0.8141, 0.02549, 0.7883, 0.07348, 0.7785, 0.06961, 0.7883, 0.07348, 0.8141, 0.02549, 0.8709, 0.1261, 0.8329, 0.1482, 0.4361, 0.7413, 0.4103, 0.6933, 0.4549, 0.6185, 0.4929, 0.6407, 0.4361, 0.7413, 0.4004, 0.7585, 0.4005, 0.6972, 0.4103, 0.6933, 0.1438, 0.6431, 0.1539, 0.6186, 0.4005, 0.6972, 0.4004, 0.7585, 0.5283, 0.783, 0.5283, 0.8069, 0.5045, 0.8069, 0.5045, 0.783, 0.2276, 0.7766, 0.5017, 0.7829, 0.5017, 0.807, 0.2276, 0.8133, 0.8364, 0.8061, 0.5311, 0.8069, 0.5311, 0.783, 0.8364, 0.7838, 0.5218, 0.1237, 0.7784, 0.00826, 0.7785, 0.06961, 0.5319, 0.1481, 0.2276, 0.8133, 0.2214, 0.814, 0.2214, 0.7759, 0.2276, 0.7766, 0.2214, 0.7759, 0.2214, 0.814, 0.1404, 0.8229, 0.1404, 0.767, 0.4929, 0.6407, 0.5002, 0.6459, 0.4397, 0.7483, 0.4361, 0.7413, 0.8141, 0.02549, 0.8177, 0.01849, 0.8782, 0.1209, 0.8709, 0.1261, 0.7784, 0.00826, 0.7784, 0.0002787, 0.8177, 0.01849, 0.8141, 0.02549, 0.4361, 0.7413, 0.4397, 0.7483, 0.4004, 0.7665, 0.4004, 0.7585, 0.7779, 0.07817, 0.7785, 0.06961, 0.7883, 0.07348, 0.7838, 0.08037, 0.7838, 0.08037, 0.7883, 0.07348, 0.8329, 0.1482, 0.8247, 0.152, 0.4467, 0.6147, 0.4549, 0.6185, 0.4103, 0.6933, 0.4058, 0.6864, 0.4058, 0.6864, 0.4103, 0.6933, 0.4005, 0.6972, 0.3999, 0.6886, 0.1416, 0.6466, 0.1438, 0.6431, 0.4004, 0.7585, 0.4004, 0.7665, 0.3999, 0.6886, 0.4005, 0.6972, 0.1539, 0.6186, 0.1547, 0.6147, 0.1507, 0.6169, 0.1539, 0.6186, 0.1438, 0.6431, 0.1404, 0.6423, 0.5017, 0.7829, 0.5045, 0.783, 0.5045, 0.8069, 0.5017, 0.807, 0.5319, 0.1481, 0.5287, 0.1499, 0.5184, 0.1245, 0.5218, 0.1237, 0.5311, 0.8069, 0.5283, 0.8069, 0.5283, 0.783, 0.5311, 0.783, 0.7785, 0.06961, 0.7779, 0.07817, 0.5327, 0.152, 0.5319, 0.1481, 0.5218, 0.1237, 0.5196, 0.1202, 0.7784, 0.0002787, 0.7784, 0.00826, 0.5196, 0.1202, 0.5218, 0.1237, 0.5184, 0.1245, 0.1404, 0.6423, 0.1438, 0.6431, 0.1416, 0.6466, 0.1507, 0.6169, 0.1547, 0.6147, 0.1539, 0.6186, 0.5319, 0.1481, 0.5327, 0.152, 0.5287, 0.1499, 0.2804, 0.5612, 0.2804, 0.02539, 0.2944, 0.02539, 0.2944, 0.5612, 0.3948, 0.5723, 0.3056, 0.5723, 0.2944, 0.5612, 0.2944, 0.02539, 0.3056, 0.01423, 0.3948, 0.01423, 0.406, 0.02539, 0.406, 0.5612, 0.3948, 0.01423, 0.3056, 0.01423, 0.3056, 0.0002787, 0.3948, 0.0002787, 0.42, 0.02539, 0.42, 0.5612, 0.406, 0.5612, 0.406, 0.02539, 0.3948, 0.5863, 0.3056, 0.5863, 0.3056, 0.5723, 0.3948, 0.5723, 0.2957, 0.004365, 0.3056, 0.01423, 0.2944, 0.02539, 0.2845, 0.01553, 0.3056, 0.5723, 0.2957, 0.5822, 0.2845, 0.571, 0.2944, 0.5612, 0.4159, 0.01553, 0.406, 0.02539, 0.3948, 0.01423, 0.4047, 0.004365, 0.4047, 0.5822, 0.3948, 0.5723, 0.406, 0.5612, 0.4159, 0.571, 0.9997, 0.8792, 0.8808, 0.8662, 0.8808, 0.8364, 0.9997, 0.8234, 0.8364, 0.8625, 0.8364, 0.8402, 0.8808, 0.8364, 0.8808, 0.8662, 0.7784, 0.2964, 0.7785, 0.235, 0.7883, 0.2312, 0.8141, 0.2791, 0.7883, 0.2312, 0.8329, 0.1564, 0.8709, 0.1785, 0.8141, 0.2791, 0.7965, 0.6399, 0.8533, 0.7406, 0.8153, 0.7627, 0.7707, 0.6879, 0.7965, 0.6399, 0.7707, 0.6879, 0.7609, 0.6841, 0.7608, 0.6227, 0.5042, 0.7381, 0.7608, 0.6227, 0.7609, 0.6841, 0.5143, 0.7626, 0.5283, 0.8633, 0.5045, 0.8633, 0.5045, 0.8393, 0.5283, 0.8393, 0.2276, 0.8697, 0.2276, 0.8329, 0.5017, 0.8392, 0.5017, 0.8634, 0.8364, 0.8402, 0.8364, 0.8625, 0.5311, 0.8633, 0.5311, 0.8393, 0.5218, 0.1809, 0.5319, 0.1565, 0.7785, 0.235, 0.7784, 0.2964, 0.2276, 0.8329, 0.2276, 0.8697, 0.2214, 0.8704, 0.2214, 0.8323, 0.2214, 0.8704, 0.1404, 0.8792, 0.1404, 0.8234, 0.2214, 0.8323, 0.8533, 0.7406, 0.7965, 0.6399, 0.8001, 0.6329, 0.8606, 0.7353, 0.8141, 0.2791, 0.8709, 0.1785, 0.8782, 0.1838, 0.8177, 0.2861, 0.7784, 0.2964, 0.8141, 0.2791, 0.8177, 0.2861, 0.7784, 0.3044, 0.7965, 0.6399, 0.7608, 0.6227, 0.7608, 0.6147, 0.8001, 0.6329, 0.7779, 0.2265, 0.7838, 0.2243, 0.7883, 0.2312, 0.7785, 0.235, 0.7838, 0.2243, 0.8247, 0.1526, 0.8329, 0.1564, 0.7883, 0.2312, 0.8071, 0.7665, 0.7662, 0.6948, 0.7707, 0.6879, 0.8153, 0.7627, 0.7662, 0.6948, 0.7603, 0.6926, 0.7609, 0.6841, 0.7707, 0.6879, 0.502, 0.7346, 0.7608, 0.6147, 0.7608, 0.6227, 0.5042, 0.7381, 0.7603, 0.6926, 0.5151, 0.7665, 0.5143, 0.7626, 0.7609, 0.6841, 0.5111, 0.7644, 0.5008, 0.7389, 0.5042, 0.7381, 0.5143, 0.7626, 0.5017, 0.8634, 0.5017, 0.8392, 0.5045, 0.8393, 0.5045, 0.8633, 0.5319, 0.1565, 0.5218, 0.1809, 0.5184, 0.1802, 0.5287, 0.1547, 0.5311, 0.8393, 0.5311, 0.8633, 0.5283, 0.8633, 0.5283, 0.8393, 0.7785, 0.235, 0.5319, 0.1565, 0.5327, 0.1526, 0.7779, 0.2265, 0.5218, 0.1809, 0.7784, 0.2964, 0.7784, 0.3044, 0.5196, 0.1845, 0.5196, 0.1845, 0.5184, 0.1802, 0.5218, 0.1809, 0.5008, 0.7389, 0.502, 0.7346, 0.5042, 0.7381, 0.5111, 0.7644, 0.5143, 0.7626, 0.5151, 0.7665, 0.5319, 0.1565, 0.5287, 0.1547, 0.5327, 0.1526, 0.2799, 0.5612, 0.2659, 0.5612, 0.2659, 0.02539, 0.2799, 0.02539, 0.1655, 0.5723, 0.1543, 0.5612, 0.1543, 0.02539, 0.1655, 0.01423, 0.2548, 0.01423, 0.2659, 0.02539, 0.2659, 0.5612, 0.2548, 0.5723, 0.1655, 0.01423, 0.1655, 0.0002787, 0.2548, 0.0002787, 0.2548, 0.01423, 0.1404, 0.02539, 0.1543, 0.02539, 0.1543, 0.5612, 0.1404, 0.5612, 0.1655, 0.5863, 0.1655, 0.5723, 0.2548, 0.5723, 0.2548, 0.5863, 0.2646, 0.004365, 0.2758, 0.01553, 0.2659, 0.02539, 0.2548, 0.01423, 0.2548, 0.5723, 0.2659, 0.5612, 0.2758, 0.571, 0.2646, 0.5822, 0.1444, 0.01553, 0.1556, 0.004365, 0.1655, 0.01423, 0.1543, 0.02539, 0.1556, 0.5822, 0.1444, 0.571, 0.1543, 0.5612, 0.1655, 0.5723, 0.1476, 0.5279, 0.1476, 0.02409, 0.1573, 0.02409, 0.1573, 0.5279, 1.0, 0.005794, 0.1573, 0.005794, 0.1573, 0.0, 1.0, 0.0, 0.0, 0.005782, 0.0, 0.0, 0.844, 0.0, 0.844, 0.005782, 0.1476, 0.5537, 0.1476, 0.5279, 0.1573, 0.5279, 0.1573, 0.5537, 1.0, 0.02409, 1.0, 0.5279, 0.1573, 0.5279, 0.1573, 0.02409, 0.8538, 0.4704, 0.8538, 0.4962, 0.844, 0.4962, 0.844, 0.4704, 0.844, 0.4704, 0.844, 0.4962, 0.0, 0.4962, 0.0, 0.4704, 0.844, 0.02449, 0.844, 0.4704, 0.0, 0.4704, 0.0, 0.02449, 0.8538, 0.02449, 0.8538, 0.4704, 0.844, 0.4704, 0.844, 0.02449, 0.1476, 0.9996, 0.1476, 0.5537, 0.1573, 0.5537, 0.1573, 0.9996, 1.0, 0.5279, 1.0, 0.5537, 0.1573, 0.5537, 0.1573, 0.5279, 0.1259, 0.9996, 0.1259, 0.5537, 0.1476, 0.5537, 0.1476, 0.9996, 0.8847, 0.02449, 0.8847, 0.4704, 0.8751, 0.4704, 0.8751, 0.02449, 0.8847, 0.4704, 0.8847, 0.4962, 0.8751, 0.4962, 0.8751, 0.4704, 0.1476, 0.5279, 0.1476, 0.5537, 0.1476, 0.5537, 0.1476, 0.5279, 0.0, 0.0186, 0.0, 0.005782, 0.844, 0.005782, 0.844, 0.0186, 1.0, 0.02409, 0.1573, 0.02409, 0.1573, 0.0184, 1.0, 0.0184, 0.1259, 0.5279, 0.1259, 0.02409, 0.1476, 0.02409, 0.1476, 0.5279, 0.8847, 0.4962, 0.8847, 1.0, 0.8751, 1.0, 0.8751, 0.4962, 0.116, 0.5279, 0.116, 0.02409, 0.1259, 0.02409, 0.1259, 0.5279, 0.0, 0.02449, 0.0, 0.0186, 0.844, 0.0186, 0.844, 0.02449, 0.116, 0.5537, 0.116, 0.5279, 0.1259, 0.5279, 0.1259, 0.5537, 0.116, 0.9996, 0.116, 0.5537, 0.1259, 0.5537, 0.1259, 0.9996, 0.8751, 0.02449, 0.8751, 0.4704, 0.8538, 0.4704, 0.8538, 0.02449, 0.8751, 0.4704, 0.8751, 0.4962, 0.8538, 0.4962, 0.8538, 0.4704, 1.0, 0.0184, 0.1573, 0.0184, 0.1573, 0.005794, 1.0, 0.005794, 0.8751, 0.4962, 0.8751, 1.0, 0.8538, 1.0, 0.8538, 0.4962, 0.1259, 0.5537, 0.1259, 0.5279, 0.1476, 0.5279, 0.1476, 0.5537, 0.1476, 0.5537, 0.1259, 0.5537, 0.1259, 0.5537, 0.1476, 0.5537, 0.1259, 0.5279, 0.1476, 0.5279, 0.1476, 0.5279, 0.1259, 0.5279, 0.1259, 0.5537, 0.1259, 0.5279, 0.1259, 0.5279, 0.1259, 0.5537])
me_doorleaf.materials.append(mat_door)
me_doorleaf.materials.append(mat_doorhandle)
me_doorleaf.use_remesh_preserve_volume = False
me_doorleaf.use_remesh_preserve_attributes = False
me_doorleaf.use_mirror_vertex_groups = False
me_doorleaf.update()

# ---- objects
ob_camera = bpy.data.objects.new('Camera', cam_camera)
ob_doorframe = bpy.data.objects.new('_doorFrame', me_doorframe)
ob_doorleaf = bpy.data.objects.new('_doorLeaf', me_doorleaf)

# ---- transforms, parenting, visibility, modifiers, constraints
ob_camera.location = (-3.532, -6.261, 1.438)
ob_camera.rotation_euler = (1.508, 0.0, -0.5526)
ob_camera.lock_rotations_4d = False
ob_camera.empty_display_type = 'ARROWS'
ob_camera.color = (0.0, 0.0, 0.0, 0.0)
ob_camera.display_type = 'WIRE'
ob_camera.lineart.crease_threshold = 0.0
ob_doorframe.location = (0.0, 0.0, 0.0)
ob_doorframe.lineart.crease_threshold = 0.0
_m = ob_doorframe.modifiers.new('Bevel', 'BEVEL')
_m.width = 0.001
_m.width_pct = 0.001
_m.segments = 4
_m.spread = 0.0
_m = ob_doorframe.modifiers.new('Auto Smooth', 'NODES')
_m.node_group = ng_auto_smooth
_gi = [s.identifier for s in ng_auto_smooth.interface.items_tree if s.item_type == 'SOCKET' and s.in_out == 'INPUT']
_m[_gi[1]] = 0.7854  # Angle
ob_doorleaf.parent = ob_doorframe
ob_doorleaf.location = (0.0, 0.0075, 0.0)
ob_doorleaf.lineart.crease_threshold = 0.0
_m = ob_doorleaf.modifiers.new('Bevel', 'BEVEL')
_m.width = 0.001
_m.width_pct = 0.001
_m.segments = 4
_m.spread = 0.0
_m = ob_doorleaf.modifiers.new('Auto Smooth', 'NODES')
_m.node_group = ng_auto_smooth
_gi = [s.identifier for s in ng_auto_smooth.interface.items_tree if s.item_type == 'SOCKET' and s.in_out == 'INPUT']
_m[_gi[1]] = 0.7854  # Angle

# ---- collection membership
col_collection_1.objects.link(ob_camera)
col_collection_1.objects.link(ob_doorframe)
col_collection_1.objects.link(ob_doorleaf)

# ---- scene / render settings (as saved in the file)
scene.camera = ob_camera
scene.frame_start = 1; scene.frame_end = 250; scene.frame_set(1)
scene.render.engine = 'CYCLES'
scene.render.resolution_x = 800
scene.render.resolution_y = 800
scene.render.dither_intensity = 0.0
scene.render.use_border = True
scene.cycles.use_denoising = False
scene.cycles.samples = 400
scene.cycles.sampling_pattern = 'TABULATED_SOBOL'
scene.cycles.light_sampling_threshold = 0.0
scene.cycles.use_adaptive_sampling = False
scene.cycles.use_light_tree = False
scene.cycles.blur_glossy = 0.0
scene.cycles.pixel_filter_type = 'GAUSSIAN'
scene.cycles.sample_clamp_indirect = 0.0
scene.view_settings.view_transform = 'Filmic'
bpy.context.view_layer.update()
